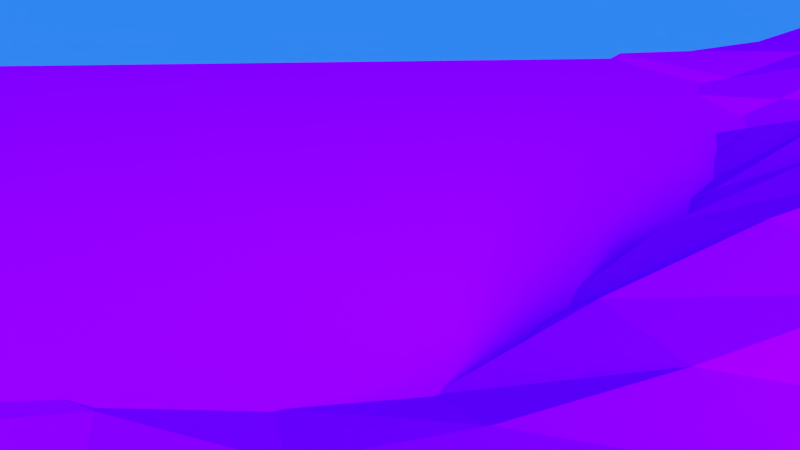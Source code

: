 # Source: 02-total.blend  (saved by Blender 2.72.0; exported with 4.5.12 LTS)
import bpy
from mathutils import Matrix  # noqa: F401  (used for matrix-valued properties, if any)

bpy.ops.wm.read_factory_settings(use_empty=True)
scene = bpy.context.scene
scene.name = 'Scene'

# ---- collections
col_collection_1 = bpy.data.collections.new('Collection 1'); scene.collection.children.link(col_collection_1)
col_blume_gruen2 = bpy.data.collections.new('blume_gruen2')  # instanced only; not linked into the scene
col_blume_orange = bpy.data.collections.new('Blume_Orange')  # instanced only; not linked into the scene
col_edelstahltopf = bpy.data.collections.new('edelstahltopf')  # instanced only; not linked into the scene
col_tree3 = bpy.data.collections.new('Tree3')  # instanced only; not linked into the scene

# ---- images (referenced by path relative to the original .blend; pixels are not part of the script)
import os
ASSET_DIR = os.environ.get("B2B_ASSET_DIR", "")  # directory of the original .blend (textures are referenced by path, not embedded)
HERE = os.path.dirname(os.path.abspath(__file__))  # packed textures are extracted next to this script under _unpacked/

def load_image(name, relpath, width, height, colorspace="sRGB"):
    """Load a texture the original file referenced (path relative to the .blend, or extracted next to this script)."""
    p = next((c for c in (os.path.join(HERE, relpath), os.path.join(ASSET_DIR, relpath)) if relpath and os.path.exists(c)), "")
    if p:
        img = bpy.data.images.load(p, check_existing=True)
        img.name = name
    else:  # same state as the original file: an image datablock whose file is absent (Cycles renders it pink)
        img = bpy.data.images.new(name, width, height)
        img.source = "FILE"
        img.filepath = "//" + (relpath or name)
    img.colorspace_settings.name = colorspace
    return img
img_wasser_textur_jpg_001 = load_image('wasser_textur.jpg.001', 'wasser_textur.jpg', 1024, 1024, 'sRGB')
img_seamless_grass_texture_by_hhh316_jpg_001 = load_image('Seamless_grass_texture_by_hhh316.jpg.001', 'Seamless_grass_texture_by_hhh316.jpg', 1024, 1024, 'sRGB')

# ---- materials (node trees are filled in below, after node groups)
mat_material_002 = bpy.data.materials.new('Material.002')
mat_material_002.alpha_threshold = 0.0
mat_material_002.roughness = 0.5
mat_material_001 = bpy.data.materials.new('Material.001')
mat_material_001.alpha_threshold = 0.0
mat_material_001.diffuse_color = (0.03917, 0.02632, 0.8, 1.0)
mat_material_001.roughness = 0.5
mat_material = bpy.data.materials.new('Material')
mat_material.alpha_threshold = 0.0
mat_material.diffuse_color = (0.02454, 0.6619, 0.00386, 1.0)
mat_material.roughness = 0.5

# ---- material node trees
mat_material_002.use_nodes = True; mat_material_002.node_tree.nodes.clear()
_N = mat_material_002.node_tree.nodes; _L = mat_material_002.node_tree.links
n0 = _N.new('ShaderNodeOutputMaterial'); n0.name = 'Material Output'; n0.location = (300, 300)
n1 = _N.new('ShaderNodeEmission'); n1.name = 'Emission'; n1.location = (110, 300)
n1.inputs[1].default_value = 8.0
_L.new(n1.outputs[0], n0.inputs[0])
n0.is_active_output = True
mat_material_001.use_nodes = True; mat_material_001.node_tree.nodes.clear()
_N = mat_material_001.node_tree.nodes; _L = mat_material_001.node_tree.links
n0 = _N.new('ShaderNodeOutputMaterial'); n0.name = 'Material Output'; n0.location = (300, 300)
n1 = _N.new('ShaderNodeBsdfDiffuse'); n1.name = 'Diffuse BSDF'; n1.location = (10, 300)
n2 = _N.new('ShaderNodeTexImage'); n2.name = 'Image Texture'; n2.location = (-180, 300)
n2.width = 140
n2.image = img_wasser_textur_jpg_001
_L.new(n1.outputs[0], n0.inputs[0])
_L.new(n2.outputs[0], n1.inputs[0])
n0.is_active_output = True
mat_material.use_nodes = True; mat_material.node_tree.nodes.clear()
_N = mat_material.node_tree.nodes; _L = mat_material.node_tree.links
n0 = _N.new('ShaderNodeOutputMaterial'); n0.name = 'Material Output'; n0.location = (300, 300)
n1 = _N.new('ShaderNodeBsdfDiffuse'); n1.name = 'Diffuse BSDF'; n1.location = (10, 300)
n2 = _N.new('ShaderNodeTexImage'); n2.name = 'Image Texture'; n2.location = (-180, 300)
n2.width = 140
n2.image = img_seamless_grass_texture_by_hhh316_jpg_001
_L.new(n1.outputs[0], n0.inputs[0])
_L.new(n2.outputs[0], n1.inputs[0])
n0.is_active_output = True

# ---- world
world_world = bpy.data.worlds.new('World'); scene.world = world_world
world_world.color = (0.03022, 0.2383, 0.8829)
world_world.use_sun_shadow = False
world_world.sun_shadow_jitter_overblur = 0.0
world_world.cycles.sampling_method = 'NONE'
world_world.cycles.sample_map_resolution = 256

# ---- cameras
cam_camera = bpy.data.cameras.new('Camera')
cam_camera.clip_end = 100.0
cam_camera.lens = 35.0
cam_camera.sensor_width = 32.0
cam_camera.sensor_height = 18.0
cam_camera.ortho_scale = 7.314
cam_camera.dof.focus_distance = 0.0

# ---- lights
light_lamp = bpy.data.lights.new('Lamp', 'POINT')
light_lamp.transmission_factor = 0.0
light_lamp.cutoff_distance = 30.0
light_lamp.energy = 100.0
light_lamp.shadow_buffer_clip_start = 1.001
light_lamp.shadow_soft_size = 0.1
light_lamp.shadow_maximum_resolution = 0.006
light_lamp.use_absolute_resolution = True
light_lamp.cycles.use_multiple_importance_sampling = False

# ---- meshes
me_plane_002 = bpy.data.meshes.new('Plane.002')
me_plane_002.from_pydata([(-2.74, -2.15, 0.1486), (2.152, -2.742, -0.001368), (-2.152, 2.742, 0.001368), (2.74, 2.15, -0.1486)], [], [(0, 1, 3, 2)])
me_plane_002.materials.append(mat_material_002)
me_plane_002.use_remesh_preserve_volume = False
me_plane_002.use_remesh_preserve_attributes = False
me_plane_002.use_mirror_vertex_groups = False
me_plane_002.update()
me_plane_001 = bpy.data.meshes.new('Plane.001')
me_plane_001.from_pydata([(-1.0, -1.0, 0.0), (1.0, -1.0, 0.0), (-1.0, 1.0, 0.0), (1.0, 1.0, 0.0)], [], [(0, 1, 3, 2)])
_uv = me_plane_001.uv_layers.new(name='UVMap')
_uv.uv.foreach_set('vector', [0.09554, 0.09554, 0.9045, 0.09554, 0.9045, 0.9045, 0.09554, 0.9045])
me_plane_001.materials.append(mat_material_001)
me_plane_001.use_remesh_preserve_volume = False
me_plane_001.use_remesh_preserve_attributes = False
me_plane_001.use_mirror_vertex_groups = False
me_plane_001.update()
me_plane = bpy.data.meshes.new('Plane')
me_plane.from_pydata([(-1.0, -1.0, 0.0), (1.0, -1.0, 0.0), (-0.9982, 0.9952, 0.01609), (1.0, 1.0, 0.0), (-1.0, 0.0, -0.2084), (0.0, -1.0, 0.0), (1.0, 0.0, 0.0), (0.001864, 1.012, -0.03313), (0.01709, -0.01166, 0.1567), (-1.0, -0.5, -0.2084), (0.5, -1.0, 0.0), (1.0, 0.5, 0.0), (-0.4904, 0.9993, 0.003582), (-0.9983, 0.4953, 0.01568), (-0.5, -1.0, 0.0), (1.0, -0.5, 0.0), (0.5, 1.0, 0.03368), (0.01803, 0.4978, 0.1066), (0.0, -0.5, 0.08106), (-0.4924, -0.005208, -0.1325), (0.5, -2.055e-05, 0.08226), (0.5001, 0.5, 0.03461), (-0.4821, 0.4933, 0.07236), (-0.5, -0.5, -0.2084), (0.5, -0.5, 0.2673), (-1.0, -0.75, -0.002618), (0.75, -1.0, 0.0), (1.0, 0.75, 0.0), (-0.7418, 0.9777, 0.07437), (-1.0, 0.25, -0.002618), (-0.25, -1.0, 0.0), (1.0, -0.25, 0.0), (0.25, 1.0, 0.00746), (0.009689, 0.7855, -0.0802), (0.004289, -0.2529, 0.1205), (-0.75, -2.055e-05, -0.3318), (0.2576, -0.005208, 0.1457), (-1.0, -0.25, -0.3328), (0.25, -1.0, 0.0), (1.0, 0.25, 0.0), (-0.2402, 1.014, -0.03986), (-0.992, 0.7282, 0.07276), (-0.75, -1.0, 0.0), (1.0, -0.75, 0.0), (0.75, 1.0, 0.00746), (0.02465, 0.2332, 0.1935), (0.0, -0.75, 0.02221), (-0.2329, -0.01166, 0.1358), (0.75, 0.0, 0.02221), (0.5, 0.75, 0.08874), (0.5017, 0.2488, 0.01685), (0.2577, 0.4947, 0.07151), (0.75, 0.5, 0.00746), (-0.4621, 0.7485, 0.02146), (-0.4869, 0.241, 0.1049), (-0.7417, 0.4779, 0.07485), (-0.2238, 0.5003, 0.1004), (-0.499, -0.2507, -0.3209), (-0.5, -0.75, -0.002618), (-0.75, -0.5, -0.3328), (-0.25, -0.5, -0.002618), (0.5, -0.25, 0.2673), (0.5, -0.75, 0.08105), (0.25, -0.5, 0.2673), (0.75, -0.5, 0.08105), (0.75, 0.75, 0.03368), (-0.2123, 0.7981, -0.1187), (-0.2457, -0.2529, -0.01377), (0.75, -0.25, 0.08105), (0.2515, 0.752, 0.03572), (0.2631, 0.241, 0.1059), (0.75, 0.25, 0.0), (-0.7268, 0.6923, 0.1925), (-0.7483, 0.2488, -0.03982), (-0.2253, 0.2332, 0.1935), (-0.75, -0.25, -0.5099), (-0.75, -0.75, -0.05617), (-0.25, -0.75, 0.0), (0.251, -0.2507, 0.2782), (0.25, -0.75, 0.08105), (0.75, -0.75, 0.02221), (-1.0, -0.875, 0.0), (0.875, -1.0, 0.0), (1.0, 0.875, 0.0), (-0.8703, 0.9874, 0.04213), (-1.0, 0.125, -0.07423), (-0.125, -1.0, 0.0), (1.0, -0.125, 0.0), (0.1258, 1.006, -0.01599), (0.005012, 0.9047, -0.08164), (0.01032, -0.132, 0.1335), (-0.875, 0.0, -0.271), (0.1393, -0.009758, 0.1616), (-1.0, -0.375, -0.271), (0.375, -1.0, 6.185e-05), (1.0, 0.375, 0.0), (-0.36, 1.01, -0.0282), (-0.9955, 0.6128, 0.04075), (-0.625, -1.0, 0.0), (1.0, -0.625, 0.0), (0.625, 1.0, 0.01902), (0.02291, 0.3594, 0.18), (0.0, -0.625, 0.04815), (-0.3607, -0.009758, 0.05897), (0.625, 0.0, 0.04821), (0.5, 0.875, 0.07062), (0.5006, 0.3746, 0.01066), (0.1397, 0.4941, 0.1031), (0.625, 0.5, 0.01902), (-0.4728, 0.8767, -0.001677), (-0.4897, 0.368, 0.08452), (-0.8704, 0.4876, 0.0413), (-0.346, 0.4992, 0.08924), (-0.4948, -0.1285, -0.2184), (-0.5, -0.625, -0.07423), (-0.875, -0.5, -0.271), (-0.375, -0.5, -0.07423), (0.5, -0.125, 0.1759), (0.5, -0.625, 0.1758), (0.125, -0.5, 0.1758), (0.625, -0.5, 0.1758), (-1.0, -0.625, -0.07423), (0.625, -1.0, 0.0), (1.0, 0.625, 0.0), (-0.6174, 0.9893, 0.03627), (-1.0, 0.375, 0.0), (-0.375, -1.0, 0.0), (1.0, -0.375, 6.185e-05), (0.375, 1.0, 0.01902), (0.01246, 0.6475, -0.008185), (0.0005751, -0.3754, 0.1257), (-0.6226, -0.00163, -0.2486), (0.3774, -0.00163, 0.1416), (-1.0, -0.125, -0.271), (0.125, -1.0, 0.0), (1.0, 0.125, 0.0), (-0.1189, 1.019, -0.05359), (-0.9954, 0.8626, 0.04132), (-0.875, -1.0, 0.0), (1.0, -0.875, 0.0), (0.875, 1.0, 0.0), (0.0229, 0.1094, 0.18), (0.0, -0.875, 0.0), (-0.1053, -0.01343, 0.1556), (0.875, 0.0, 0.0), (0.5, 0.625, 0.07062), (0.5006, 0.1246, 0.02086), (0.3775, 0.4983, 0.0414), (0.875, 0.5, 0.0), (-0.4667, 0.6217, 0.05148), (-0.4897, 0.118, 0.01894), (-0.6143, 0.4871, 0.06186), (-0.101, 0.5036, 0.1016), (-0.5, -0.375, -0.271), (-0.5, -0.875, 0.0), (-0.625, -0.5, -0.271), (-0.125, -0.5, 0.01422), (0.5, -0.375, 0.2969), (0.5, -0.875, 0.01403), (0.375, -0.5, 0.2969), (0.875, -0.5, 0.01403), (0.75, 0.875, 0.01902), (0.75, 0.625, 0.01902), (0.625, 0.75, 0.07062), (0.875, 0.75, 0.004019), (-0.2213, 0.9134, -0.1077), (-0.2141, 0.6587, -0.04212), (-0.3327, 0.7847, -0.08569), (-0.101, 0.798, -0.1111), (-0.2397, -0.132, 0.06997), (-0.2494, -0.3754, -0.01463), (-0.3726, -0.2516, -0.157), (-0.1184, -0.2545, 0.07106), (0.75, -0.125, 0.04815), (0.75, -0.375, 0.1187), (0.625, -0.25, 0.1758), (0.875, -0.25, 0.01403), (0.25, 0.8753, 0.01817), (0.2554, 0.6215, 0.06301), (0.1296, 0.7676, -0.0314), (0.3752, 0.7498, 0.07264), (0.2603, 0.368, 0.08452), (0.2603, 0.118, 0.09897), (0.1447, 0.2366, 0.1556), (0.3816, 0.2455, 0.05588), (0.75, 0.375, 0.0), (0.75, 0.125, 0.0), (0.625, 0.25, 0.0001224), (0.875, 0.25, 0.0), (-0.7328, 0.8284, 0.1553), (-0.7329, 0.5786, 0.1545), (-0.858, 0.7038, 0.154), (-0.5939, 0.7117, 0.1317), (-0.7484, 0.372, 0.01542), (-0.7494, 0.1246, -0.1767), (-0.875, 0.25, -0.0215), (-0.6184, 0.2455, 0.03395), (-0.2271, 0.3594, 0.18), (-0.2271, 0.1094, 0.18), (-0.3553, 0.2366, 0.1556), (-0.09842, 0.2319, 0.2085), (-0.75, -0.125, -0.4577), (-0.75, -0.375, -0.4577), (-0.875, -0.25, -0.4577), (-0.6248, -0.2501, -0.4548), (-0.75, -0.625, -0.183), (-0.75, -0.875, -9.534e-05), (-0.875, -0.75, -0.02163), (-0.625, -0.75, -0.02163), (-0.25, -0.625, 0.0), (-0.25, -0.875, 0.0), (-0.375, -0.75, 0.0), (-0.125, -0.75, 0.0), (0.2552, -0.1285, 0.2214), (0.25, -0.375, 0.2969), (0.1274, -0.2516, 0.1994), (0.3752, -0.2501, 0.2996), (0.25, -0.625, 0.1758), (0.25, -0.875, 0.01403), (0.125, -0.75, 0.04815), (0.375, -0.75, 0.1187), (0.75, -0.625, 0.04815), (0.75, -0.875, 0.0), (0.625, -0.75, 0.04815), (0.875, -0.75, 0.0), (0.875, 0.875, 1.764e-05), (-0.1109, 0.9134, -0.1044), (-0.1119, -0.134, 0.1079), (0.875, -0.125, 0.001698), (0.375, 0.875, 0.05611), (0.3793, 0.3721, 0.03769), (0.875, 0.375, 0.0), (-0.6038, 0.8428, 0.1085), (-0.6207, 0.3721, 0.0377), (-0.1001, 0.3592, 0.1907), (-0.624, -0.1257, -0.4011), (-0.625, -0.625, -0.1249), (-0.125, -0.625, 0.0017), (0.376, -0.1257, 0.2265), (0.375, -0.625, 0.2159), (0.875, -0.625, 0.001698), (0.625, 0.875, 0.05611), (0.625, 0.625, 0.05611), (0.875, 0.625, 1.764e-05), (-0.343, 0.899, -0.0689), (-0.3363, 0.6439, -0.006173), (-0.1023, 0.6564, -0.02478), (-0.3674, -0.1302, -0.05032), (-0.375, -0.375, -0.1239), (-0.1233, -0.3762, 0.0539), (0.625, -0.125, 0.1352), (0.625, -0.375, 0.2159), (0.875, -0.375, 0.03644), (0.1269, 0.8867, -0.03258), (0.1337, 0.6309, 0.02987), (0.3761, 0.6242, 0.06575), (0.1421, 0.3633, 0.1358), (0.1421, 0.1133, 0.1373), (0.3793, 0.1221, 0.07468), (0.625, 0.375, 1.764e-05), (0.625, 0.125, 0.001746), (0.875, 0.125, 0.0), (-0.8614, 0.8382, 0.1227), (-0.8615, 0.5884, 0.122), (-0.6017, 0.5908, 0.1235), (-0.875, 0.375, 2.376e-05), (-0.875, 0.125, -0.1249), (-0.6207, 0.1221, -0.08746), (-0.3561, 0.364, 0.1343), (-0.3579, 0.1133, 0.1168), (-0.1003, 0.1082, 0.1935), (-0.875, -0.125, -0.412), (-0.875, -0.375, -0.412), (-0.625, -0.375, -0.412), (-0.875, -0.625, -0.1249), (-0.875, -0.875, 0.0), (-0.625, -0.875, 0.0), (-0.375, -0.625, -0.03424), (-0.375, -0.875, 0.0), (-0.125, -0.875, 0.0), (0.1326, -0.1302, 0.1995), (0.125, -0.375, 0.2168), (0.375, -0.375, 0.3308), (0.125, -0.625, 0.1352), (0.125, -0.875, 0.001698), (0.375, -0.875, 0.03644), (0.625, -0.625, 0.1352), (0.625, -0.875, 0.001698), (0.875, -0.875, 0.0)], [], [(225, 83, 3, 140), (226, 89, 7, 136), (227, 90, 8, 143), (228, 87, 6, 144), (229, 105, 16, 128), (230, 106, 21, 147), (231, 95, 11, 148), (232, 109, 12, 124), (233, 110, 22, 151), (234, 101, 17, 152), (235, 113, 19, 131), (236, 114, 23, 155), (237, 102, 18, 156), (238, 117, 20, 132), (239, 118, 24, 159), (240, 99, 15, 160), (241, 161, 44, 100), (242, 162, 65, 163), (243, 123, 27, 164), (244, 165, 40, 96), (245, 166, 66, 167), (246, 129, 33, 168), (247, 169, 47, 103), (248, 170, 67, 171), (249, 130, 34, 172), (250, 173, 48, 104), (251, 174, 68, 175), (252, 127, 31, 176), (253, 177, 32, 88), (254, 178, 69, 179), (255, 145, 49, 180), (256, 181, 51, 107), (257, 182, 70, 183), (258, 146, 50, 184), (259, 185, 52, 108), (260, 186, 71, 187), (261, 135, 39, 188), (262, 189, 28, 84), (263, 190, 72, 191), (264, 149, 53, 192), (265, 193, 55, 111), (266, 194, 73, 195), (267, 150, 54, 196), (268, 197, 56, 112), (269, 198, 74, 199), (270, 141, 45, 200), (271, 201, 35, 91), (272, 202, 75, 203), (273, 153, 57, 204), (274, 205, 59, 115), (275, 206, 76, 207), (276, 154, 58, 208), (277, 209, 60, 116), (278, 210, 77, 211), (279, 142, 46, 212), (280, 213, 36, 92), (281, 214, 78, 215), (282, 157, 61, 216), (283, 217, 63, 119), (284, 218, 79, 219), (285, 158, 62, 220), (286, 221, 64, 120), (287, 222, 80, 223), (288, 139, 43, 224), (161, 225, 140, 44), (65, 164, 225, 161), (164, 27, 83, 225), (165, 226, 136, 40), (66, 168, 226, 165), (168, 33, 89, 226), (169, 227, 143, 47), (67, 172, 227, 169), (172, 34, 90, 227), (173, 228, 144, 48), (68, 176, 228, 173), (176, 31, 87, 228), (177, 229, 128, 32), (69, 180, 229, 177), (180, 49, 105, 229), (181, 230, 147, 51), (70, 184, 230, 181), (184, 50, 106, 230), (185, 231, 148, 52), (71, 188, 231, 185), (188, 39, 95, 231), (189, 232, 124, 28), (72, 192, 232, 189), (192, 53, 109, 232), (193, 233, 151, 55), (73, 196, 233, 193), (196, 54, 110, 233), (197, 234, 152, 56), (74, 200, 234, 197), (200, 45, 101, 234), (201, 235, 131, 35), (75, 204, 235, 201), (204, 57, 113, 235), (205, 236, 155, 59), (76, 208, 236, 205), (208, 58, 114, 236), (209, 237, 156, 60), (77, 212, 237, 209), (212, 46, 102, 237), (213, 238, 132, 36), (78, 216, 238, 213), (216, 61, 117, 238), (217, 239, 159, 63), (79, 220, 239, 217), (220, 62, 118, 239), (221, 240, 160, 64), (80, 224, 240, 221), (224, 43, 99, 240), (105, 241, 100, 16), (49, 163, 241, 105), (163, 65, 161, 241), (145, 242, 163, 49), (21, 108, 242, 145), (108, 52, 162, 242), (162, 243, 164, 65), (52, 148, 243, 162), (148, 11, 123, 243), (109, 244, 96, 12), (53, 167, 244, 109), (167, 66, 165, 244), (149, 245, 167, 53), (22, 112, 245, 149), (112, 56, 166, 245), (166, 246, 168, 66), (56, 152, 246, 166), (152, 17, 129, 246), (113, 247, 103, 19), (57, 171, 247, 113), (171, 67, 169, 247), (153, 248, 171, 57), (23, 116, 248, 153), (116, 60, 170, 248), (170, 249, 172, 67), (60, 156, 249, 170), (156, 18, 130, 249), (117, 250, 104, 20), (61, 175, 250, 117), (175, 68, 173, 250), (157, 251, 175, 61), (24, 120, 251, 157), (120, 64, 174, 251), (174, 252, 176, 68), (64, 160, 252, 174), (160, 15, 127, 252), (89, 253, 88, 7), (33, 179, 253, 89), (179, 69, 177, 253), (129, 254, 179, 33), (17, 107, 254, 129), (107, 51, 178, 254), (178, 255, 180, 69), (51, 147, 255, 178), (147, 21, 145, 255), (101, 256, 107, 17), (45, 183, 256, 101), (183, 70, 181, 256), (141, 257, 183, 45), (8, 92, 257, 141), (92, 36, 182, 257), (182, 258, 184, 70), (36, 132, 258, 182), (132, 20, 146, 258), (106, 259, 108, 21), (50, 187, 259, 106), (187, 71, 185, 259), (146, 260, 187, 50), (20, 104, 260, 146), (104, 48, 186, 260), (186, 261, 188, 71), (48, 144, 261, 186), (144, 6, 135, 261), (137, 262, 84, 2), (41, 191, 262, 137), (191, 72, 189, 262), (97, 263, 191, 41), (13, 111, 263, 97), (111, 55, 190, 263), (190, 264, 192, 72), (55, 151, 264, 190), (151, 22, 149, 264), (125, 265, 111, 13), (29, 195, 265, 125), (195, 73, 193, 265), (85, 266, 195, 29), (4, 91, 266, 85), (91, 35, 194, 266), (194, 267, 196, 73), (35, 131, 267, 194), (131, 19, 150, 267), (110, 268, 112, 22), (54, 199, 268, 110), (199, 74, 197, 268), (150, 269, 199, 54), (19, 103, 269, 150), (103, 47, 198, 269), (198, 270, 200, 74), (47, 143, 270, 198), (143, 8, 141, 270), (133, 271, 91, 4), (37, 203, 271, 133), (203, 75, 201, 271), (93, 272, 203, 37), (9, 115, 272, 93), (115, 59, 202, 272), (202, 273, 204, 75), (59, 155, 273, 202), (155, 23, 153, 273), (121, 274, 115, 9), (25, 207, 274, 121), (207, 76, 205, 274), (81, 275, 207, 25), (0, 138, 275, 81), (138, 42, 206, 275), (206, 276, 208, 76), (42, 98, 276, 206), (98, 14, 154, 276), (114, 277, 116, 23), (58, 211, 277, 114), (211, 77, 209, 277), (154, 278, 211, 58), (14, 126, 278, 154), (126, 30, 210, 278), (210, 279, 212, 77), (30, 86, 279, 210), (86, 5, 142, 279), (90, 280, 92, 8), (34, 215, 280, 90), (215, 78, 213, 280), (130, 281, 215, 34), (18, 119, 281, 130), (119, 63, 214, 281), (214, 282, 216, 78), (63, 159, 282, 214), (159, 24, 157, 282), (102, 283, 119, 18), (46, 219, 283, 102), (219, 79, 217, 283), (142, 284, 219, 46), (5, 134, 284, 142), (134, 38, 218, 284), (218, 285, 220, 79), (38, 94, 285, 218), (94, 10, 158, 285), (118, 286, 120, 24), (62, 223, 286, 118), (223, 80, 221, 286), (158, 287, 223, 62), (10, 122, 287, 158), (122, 26, 222, 287), (222, 288, 224, 80), (26, 82, 288, 222), (82, 1, 139, 288)])
_uv = me_plane.uv_layers.new(name='UVMap')
_uv.uv.foreach_set('vector', [3.249, 2.963, 3.609, 2.939, 3.633, 3.299, 3.273, 3.323, 0.3797, 3.299, 0.6936, 3.258, 0.7373, 3.588, 0.3812, 3.624, 0.1555, 0.169, 0.519, 0.1497, 0.5868, 0.5049, 0.23, 0.5374, 3.066, 0.08806, 3.424, 0.06201, 3.45, 0.4213, 3.09, 0.4466, 1.805, 3.052, 2.16, 3.02, 2.188, 3.392, 1.825, 3.426, 1.742, 1.59, 2.096, 1.58, 2.103, 1.943, 1.749, 1.954, 3.162, 1.522, 3.521, 1.5, 3.543, 1.86, 3.183, 1.881, -1.098, 3.098, -0.6419, 3.23, -0.6977, 3.577, -1.07, 3.543, -1.231, 1.726, -0.8092, 1.703, -0.7717, 2.091, -1.178, 2.073, 0.3249, 1.566, 0.6547, 1.554, 0.6801, 1.989, 0.347, 2.028, -1.704, 0.002247, -1.248, 0.09137, -1.143, 0.4446, -1.564, 0.3827, -1.517, -1.313, -1.135, -1.328, -1.281, -0.854, -1.622, -0.8302, 0.01401, -1.31, 0.4042, -1.29, 0.4184, -0.9181, 0.009433, -0.94, 1.575, 0.07996, 1.921, 0.09805, 2.003, 0.5062, 1.63, 0.4764, 1.508, -1.17, 1.837, -1.222, 1.804, -0.8479, 1.518, -0.8204, 2.973, -1.363, 3.332, -1.381, 3.351, -1.022, 2.989, -1.003, 2.514, 3.0, 2.885, 2.986, 2.912, 3.346, 2.552, 3.37, 2.471, 2.293, 2.841, 2.263, 2.856, 2.624, 2.486, 2.647, 3.205, 2.241, 3.565, 2.219, 3.586, 2.579, 3.226, 2.602, -0.238, 3.291, 0.09428, 3.31, 0.02672, 3.634, -0.3163, 3.61, -0.273, 2.569, 0.07272, 2.621, 0.111, 3.022, -0.1994, 2.993, 0.3701, 2.571, 0.6826, 2.517, 0.6784, 2.937, 0.3864, 3.001, -0.7165, 0.1615, -0.2289, 0.2, -0.1309, 0.5742, -0.5408, 0.5689, -0.8549, -0.5631, -0.375, -0.5707, -0.3719, -0.2055, -0.911, -0.2247, 0.05382, -0.5594, 0.4674, -0.5453, 0.4714, -0.197, 0.08417, -0.197, 2.267, 0.08546, 2.685, 0.106, 2.725, 0.4691, 2.362, 0.4898, 2.151, -0.5816, 2.566, -0.6082, 2.637, -0.2547, 2.215, -0.2552, 2.991, -0.6354, 3.369, -0.6595, 3.397, -0.2979, 3.036, -0.2701, 1.054, 3.178, 1.432, 3.098, 1.463, 3.461, 1.098, 3.523, 1.031, 2.415, 1.398, 2.338, 1.408, 2.735, 1.022, 2.842, 1.759, 2.328, 2.115, 2.315, 2.135, 2.669, 1.78, 2.691, 1.006, 1.574, 1.374, 1.587, 1.387, 1.958, 1.029, 1.962, 0.9896, 0.8587, 1.344, 0.8679, 1.354, 1.219, 0.9902, 1.212, 1.69, 0.8691, 2.061, 0.8798, 2.08, 1.225, 1.721, 1.225, 2.449, 1.563, 2.804, 1.543, 2.824, 1.902, 2.464, 1.923, 2.407, 0.8605, 2.758, 0.8317, 2.783, 1.187, 2.43, 1.209, 3.116, 0.8059, 3.475, 0.7812, 3.499, 1.141, 3.14, 1.164, -1.779, 3.119, -1.446, 3.055, -1.439, 3.509, -1.811, 3.579, -1.827, 2.471, -1.493, 2.439, -1.454, 2.72, -1.776, 2.768, -1.132, 2.42, -0.6825, 2.485, -0.6363, 2.861, -1.099, 2.75, -2.006, 1.797, -1.626, 1.74, -1.555, 2.096, -1.937, 2.139, -2.147, 0.9635, -1.812, 0.8022, -1.694, 1.33, -2.071, 1.426, -1.391, 0.8712, -0.9226, 0.9179, -0.7969, 1.325, -1.236, 1.345, -0.3924, 1.657, -0.01559, 1.594, 0.003018, 2.039, -0.3489, 2.071, -0.4633, 0.9357, -0.06566, 0.9197, -0.03085, 1.253, -0.4005, 1.29, 0.2797, 0.8903, 0.6263, 0.8635, 0.6412, 1.212, 0.309, 1.225, -2.181, 0.03562, -1.943, -0.01403, -1.904, 0.3237, -2.203, 0.4548, -2.198, -0.4647, -1.955, -0.4309, -1.953, -0.2213, -2.17, -0.2147, -1.723, -0.4525, -1.343, -0.5215, -1.405, -0.2299, -1.747, -0.2265, -2.239, -1.398, -1.889, -1.257, -1.938, -0.7756, -2.252, -0.8849, -2.143, -2.222, -1.778, -2.17, -1.827, -1.764, -2.199, -1.857, -1.411, -2.135, -1.048, -2.105, -1.077, -1.743, -1.443, -1.766, -0.7461, -1.326, -0.3572, -1.32, -0.3647, -0.9465, -0.7904, -0.9395, -0.6867, -2.079, -0.3237, -2.058, -0.341, -1.692, -0.7111, -1.712, 0.03934, -2.044, 0.4025, -2.035, 0.4007, -1.664, 0.02724, -1.678, 0.9165, 0.1297, 1.258, 0.09966, 1.295, 0.4983, 0.9503, 0.4944, 0.8873, -0.5347, 1.249, -0.536, 1.251, -0.2426, 0.8789, -0.2038, 1.529, -0.5461, 1.803, -0.5603, 1.838, -0.2727, 1.543, -0.2687, 0.8268, -1.228, 1.175, -1.206, 1.228, -0.8295, 0.8471, -0.8767, 0.7635, -2.033, 1.123, -2.029, 1.139, -1.628, 0.7722, -1.649, 1.491, -2.013, 1.857, -2.042, 1.856, -1.642, 1.499, -1.587, 2.18, -1.258, 2.593, -1.333, 2.591, -0.968, 2.174, -0.9132, 2.216, -2.057, 2.576, -2.068, 2.586, -1.7, 2.219, -1.675, 2.937, -2.083, 3.296, -2.099, 3.314, -1.74, 2.953, -1.722, 2.885, 2.986, 3.249, 2.963, 3.273, 3.323, 2.912, 3.346, 2.856, 2.624, 3.226, 2.602, 3.249, 2.963, 2.885, 2.986, 3.226, 2.602, 3.586, 2.579, 3.609, 2.939, 3.249, 2.963, 0.09428, 3.31, 0.3797, 3.299, 0.3812, 3.624, 0.02672, 3.634, 0.111, 3.022, 0.3864, 3.001, 0.3797, 3.299, 0.09428, 3.31, 0.3864, 3.001, 0.6784, 2.937, 0.6936, 3.258, 0.3797, 3.299, -0.2289, 0.2, 0.1555, 0.169, 0.23, 0.5374, -0.1309, 0.5742, -0.3719, -0.2055, 0.08417, -0.197, 0.1555, 0.169, -0.2289, 0.2, 0.08417, -0.197, 0.4714, -0.197, 0.519, 0.1497, 0.1555, 0.169, 2.685, 0.106, 3.066, 0.08806, 3.09, 0.4466, 2.725, 0.4691, 2.637, -0.2547, 3.036, -0.2701, 3.066, 0.08806, 2.685, 0.106, 3.036, -0.2701, 3.397, -0.2979, 3.424, 0.06201, 3.066, 0.08806, 1.432, 3.098, 1.805, 3.052, 1.825, 3.426, 1.463, 3.461, 1.408, 2.735, 1.78, 2.691, 1.805, 3.052, 1.432, 3.098, 1.78, 2.691, 2.135, 2.669, 2.16, 3.02, 1.805, 3.052, 1.374, 1.587, 1.742, 1.59, 1.749, 1.954, 1.387, 1.958, 1.354, 1.219, 1.721, 1.225, 1.742, 1.59, 1.374, 1.587, 1.721, 1.225, 2.08, 1.225, 2.096, 1.58, 1.742, 1.59, 2.804, 1.543, 3.162, 1.522, 3.183, 1.881, 2.824, 1.902, 2.783, 1.187, 3.14, 1.164, 3.162, 1.522, 2.804, 1.543, 3.14, 1.164, 3.499, 1.141, 3.521, 1.5, 3.162, 1.522, -1.446, 3.055, -1.098, 3.098, -1.07, 3.543, -1.439, 3.509, -1.454, 2.72, -1.099, 2.75, -1.098, 3.098, -1.446, 3.055, -1.099, 2.75, -0.6363, 2.861, -0.6419, 3.23, -1.098, 3.098, -1.626, 1.74, -1.231, 1.726, -1.178, 2.073, -1.555, 2.096, -1.694, 1.33, -1.236, 1.345, -1.231, 1.726, -1.626, 1.74, -1.236, 1.345, -0.7969, 1.325, -0.8092, 1.703, -1.231, 1.726, -0.01559, 1.594, 0.3249, 1.566, 0.347, 2.028, 0.003018, 2.039, -0.03085, 1.253, 0.309, 1.225, 0.3249, 1.566, -0.01559, 1.594, 0.309, 1.225, 0.6412, 1.212, 0.6547, 1.554, 0.3249, 1.566, -1.943, -0.01403, -1.704, 0.002247, -1.564, 0.3827, -1.904, 0.3237, -1.953, -0.2213, -1.747, -0.2265, -1.704, 0.002247, -1.943, -0.01403, -1.747, -0.2265, -1.405, -0.2299, -1.248, 0.09137, -1.704, 0.002247, -1.889, -1.257, -1.517, -1.313, -1.622, -0.8302, -1.938, -0.7756, -1.827, -1.764, -1.443, -1.766, -1.517, -1.313, -1.889, -1.257, -1.443, -1.766, -1.077, -1.743, -1.135, -1.328, -1.517, -1.313, -0.3572, -1.32, 0.01401, -1.31, 0.009433, -0.94, -0.3647, -0.9465, -0.341, -1.692, 0.02724, -1.678, 0.01401, -1.31, -0.3572, -1.32, 0.02724, -1.678, 0.4007, -1.664, 0.4042, -1.29, 0.01401, -1.31, 1.258, 0.09966, 1.575, 0.07996, 1.63, 0.4764, 1.295, 0.4983, 1.251, -0.2426, 1.543, -0.2687, 1.575, 0.07996, 1.258, 0.09966, 1.543, -0.2687, 1.838, -0.2727, 1.921, 0.09805, 1.575, 0.07996, 1.175, -1.206, 1.508, -1.17, 1.518, -0.8204, 1.228, -0.8295, 1.139, -1.628, 1.499, -1.587, 1.508, -1.17, 1.175, -1.206, 1.499, -1.587, 1.856, -1.642, 1.837, -1.222, 1.508, -1.17, 2.593, -1.333, 2.973, -1.363, 2.989, -1.003, 2.591, -0.968, 2.586, -1.7, 2.953, -1.722, 2.973, -1.363, 2.593, -1.333, 2.953, -1.722, 3.314, -1.74, 3.332, -1.381, 2.973, -1.363, 2.16, 3.02, 2.514, 3.0, 2.552, 3.37, 2.188, 3.392, 2.135, 2.669, 2.486, 2.647, 2.514, 3.0, 2.16, 3.02, 2.486, 2.647, 2.856, 2.624, 2.885, 2.986, 2.514, 3.0, 2.115, 2.315, 2.471, 2.293, 2.486, 2.647, 2.135, 2.669, 2.103, 1.943, 2.464, 1.923, 2.471, 2.293, 2.115, 2.315, 2.464, 1.923, 2.824, 1.902, 2.841, 2.263, 2.471, 2.293, 2.841, 2.263, 3.205, 2.241, 3.226, 2.602, 2.856, 2.624, 2.824, 1.902, 3.183, 1.881, 3.205, 2.241, 2.841, 2.263, 3.183, 1.881, 3.543, 1.86, 3.565, 2.219, 3.205, 2.241, -0.6419, 3.23, -0.238, 3.291, -0.3163, 3.61, -0.6977, 3.577, -0.6363, 2.861, -0.1994, 2.993, -0.238, 3.291, -0.6419, 3.23, -0.1994, 2.993, 0.111, 3.022, 0.09428, 3.31, -0.238, 3.291, -0.6825, 2.485, -0.273, 2.569, -0.1994, 2.993, -0.6363, 2.861, -0.7717, 2.091, -0.3489, 2.071, -0.273, 2.569, -0.6825, 2.485, -0.3489, 2.071, 0.003018, 2.039, 0.07272, 2.621, -0.273, 2.569, 0.07272, 2.621, 0.3701, 2.571, 0.3864, 3.001, 0.111, 3.022, 0.003018, 2.039, 0.347, 2.028, 0.3701, 2.571, 0.07272, 2.621, 0.347, 2.028, 0.6801, 1.989, 0.6826, 2.517, 0.3701, 2.571, -1.248, 0.09137, -0.7165, 0.1615, -0.5408, 0.5689, -1.143, 0.4446, -1.405, -0.2299, -0.911, -0.2247, -0.7165, 0.1615, -1.248, 0.09137, -0.911, -0.2247, -0.3719, -0.2055, -0.2289, 0.2, -0.7165, 0.1615, -1.343, -0.5215, -0.8549, -0.5631, -0.911, -0.2247, -1.405, -0.2299, -1.281, -0.854, -0.7904, -0.9395, -0.8549, -0.5631, -1.343, -0.5215, -0.7904, -0.9395, -0.3647, -0.9465, -0.375, -0.5707, -0.8549, -0.5631, -0.375, -0.5707, 0.05382, -0.5594, 0.08417, -0.197, -0.3719, -0.2055, -0.3647, -0.9465, 0.009433, -0.94, 0.05382, -0.5594, -0.375, -0.5707, 0.009433, -0.94, 0.4184, -0.9181, 0.4674, -0.5453, 0.05382, -0.5594, 1.921, 0.09805, 2.267, 0.08546, 2.362, 0.4898, 2.003, 0.5062, 1.838, -0.2727, 2.215, -0.2552, 2.267, 0.08546, 1.921, 0.09805, 2.215, -0.2552, 2.637, -0.2547, 2.685, 0.106, 2.267, 0.08546, 1.803, -0.5603, 2.151, -0.5816, 2.215, -0.2552, 1.838, -0.2727, 1.804, -0.8479, 2.174, -0.9132, 2.151, -0.5816, 1.803, -0.5603, 2.174, -0.9132, 2.591, -0.968, 2.566, -0.6082, 2.151, -0.5816, 2.566, -0.6082, 2.991, -0.6354, 3.036, -0.2701, 2.637, -0.2547, 2.591, -0.968, 2.989, -1.003, 2.991, -0.6354, 2.566, -0.6082, 2.989, -1.003, 3.351, -1.022, 3.369, -0.6595, 2.991, -0.6354, 0.6936, 3.258, 1.054, 3.178, 1.098, 3.523, 0.7373, 3.588, 0.6784, 2.937, 1.022, 2.842, 1.054, 3.178, 0.6936, 3.258, 1.022, 2.842, 1.408, 2.735, 1.432, 3.098, 1.054, 3.178, 0.6826, 2.517, 1.031, 2.415, 1.022, 2.842, 0.6784, 2.937, 0.6801, 1.989, 1.029, 1.962, 1.031, 2.415, 0.6826, 2.517, 1.029, 1.962, 1.387, 1.958, 1.398, 2.338, 1.031, 2.415, 1.398, 2.338, 1.759, 2.328, 1.78, 2.691, 1.408, 2.735, 1.387, 1.958, 1.749, 1.954, 1.759, 2.328, 1.398, 2.338, 1.749, 1.954, 2.103, 1.943, 2.115, 2.315, 1.759, 2.328, 0.6547, 1.554, 1.006, 1.574, 1.029, 1.962, 0.6801, 1.989, 0.6412, 1.212, 0.9902, 1.212, 1.006, 1.574, 0.6547, 1.554, 0.9902, 1.212, 1.354, 1.219, 1.374, 1.587, 1.006, 1.574, 0.6263, 0.8635, 0.9896, 0.8587, 0.9902, 1.212, 0.6412, 1.212, 0.5868, 0.5049, 0.9503, 0.4944, 0.9896, 0.8587, 0.6263, 0.8635, 0.9503, 0.4944, 1.295, 0.4983, 1.344, 0.8679, 0.9896, 0.8587, 1.344, 0.8679, 1.69, 0.8691, 1.721, 1.225, 1.354, 1.219, 1.295, 0.4983, 1.63, 0.4764, 1.69, 0.8691, 1.344, 0.8679, 1.63, 0.4764, 2.003, 0.5062, 2.061, 0.8798, 1.69, 0.8691, 2.096, 1.58, 2.449, 1.563, 2.464, 1.923, 2.103, 1.943, 2.08, 1.225, 2.43, 1.209, 2.449, 1.563, 2.096, 1.58, 2.43, 1.209, 2.783, 1.187, 2.804, 1.543, 2.449, 1.563, 2.061, 0.8798, 2.407, 0.8605, 2.43, 1.209, 2.08, 1.225, 2.003, 0.5062, 2.362, 0.4898, 2.407, 0.8605, 2.061, 0.8798, 2.362, 0.4898, 2.725, 0.4691, 2.758, 0.8317, 2.407, 0.8605, 2.758, 0.8317, 3.116, 0.8059, 3.14, 1.164, 2.783, 1.187, 2.725, 0.4691, 3.09, 0.4466, 3.116, 0.8059, 2.758, 0.8317, 3.09, 0.4466, 3.45, 0.4213, 3.475, 0.7812, 3.116, 0.8059, -2.19, 3.251, -1.779, 3.119, -1.811, 3.579, -2.177, 3.634, -2.188, 2.858, -1.776, 2.768, -1.779, 3.119, -2.19, 3.251, -1.776, 2.768, -1.454, 2.72, -1.446, 3.055, -1.779, 3.119, -2.247, 2.528, -1.827, 2.471, -1.776, 2.768, -2.188, 2.858, -2.302, 2.197, -1.937, 2.139, -1.827, 2.471, -2.247, 2.528, -1.937, 2.139, -1.555, 2.096, -1.493, 2.439, -1.827, 2.471, -1.493, 2.439, -1.132, 2.42, -1.099, 2.75, -1.454, 2.72, -1.555, 2.096, -1.178, 2.073, -1.132, 2.42, -1.493, 2.439, -1.178, 2.073, -0.7717, 2.091, -0.6825, 2.485, -1.132, 2.42, -2.363, 1.859, -2.006, 1.797, -1.937, 2.139, -2.302, 2.197, -2.429, 1.508, -2.071, 1.426, -2.006, 1.797, -2.363, 1.859, -2.071, 1.426, -1.694, 1.33, -1.626, 1.74, -2.006, 1.797, -2.498, 1.106, -2.147, 0.9635, -2.071, 1.426, -2.429, 1.508, -2.551, 0.5914, -2.203, 0.4548, -2.147, 0.9635, -2.498, 1.106, -2.203, 0.4548, -1.904, 0.3237, -1.812, 0.8022, -2.147, 0.9635, -1.812, 0.8022, -1.391, 0.8712, -1.236, 1.345, -1.694, 1.33, -1.904, 0.3237, -1.564, 0.3827, -1.391, 0.8712, -1.812, 0.8022, -1.564, 0.3827, -1.143, 0.4446, -0.9226, 0.9179, -1.391, 0.8712, -0.8092, 1.703, -0.3924, 1.657, -0.3489, 2.071, -0.7717, 2.091, -0.7969, 1.325, -0.4005, 1.29, -0.3924, 1.657, -0.8092, 1.703, -0.4005, 1.29, -0.03085, 1.253, -0.01559, 1.594, -0.3924, 1.657, -0.9226, 0.9179, -0.4633, 0.9357, -0.4005, 1.29, -0.7969, 1.325, -1.143, 0.4446, -0.5408, 0.5689, -0.4633, 0.9357, -0.9226, 0.9179, -0.5408, 0.5689, -0.1309, 0.5742, -0.06566, 0.9197, -0.4633, 0.9357, -0.06566, 0.9197, 0.2797, 0.8903, 0.309, 1.225, -0.03085, 1.253, -0.1309, 0.5742, 0.23, 0.5374, 0.2797, 0.8903, -0.06566, 0.9197, 0.23, 0.5374, 0.5868, 0.5049, 0.6263, 0.8635, 0.2797, 0.8903, -2.604, 0.1974, -2.181, 0.03562, -2.203, 0.4548, -2.551, 0.5914, -2.583, -0.2, -2.17, -0.2147, -2.181, 0.03562, -2.604, 0.1974, -2.17, -0.2147, -1.953, -0.2213, -1.943, -0.01403, -2.181, 0.03562, -2.633, -0.5953, -2.198, -0.4647, -2.17, -0.2147, -2.583, -0.2, -2.613, -0.9937, -2.252, -0.8849, -2.198, -0.4647, -2.633, -0.5953, -2.252, -0.8849, -1.938, -0.7756, -1.955, -0.4309, -2.198, -0.4647, -1.955, -0.4309, -1.723, -0.4525, -1.747, -0.2265, -1.953, -0.2213, -1.938, -0.7756, -1.622, -0.8302, -1.723, -0.4525, -1.955, -0.4309, -1.622, -0.8302, -1.281, -0.854, -1.343, -0.5215, -1.723, -0.4525, -2.602, -1.514, -2.239, -1.398, -2.252, -0.8849, -2.613, -0.9937, -2.557, -1.922, -2.199, -1.857, -2.239, -1.398, -2.602, -1.514, -2.199, -1.857, -1.827, -1.764, -1.889, -1.257, -2.239, -1.398, -2.501, -2.277, -2.143, -2.222, -2.199, -1.857, -2.557, -1.922, -2.449, -2.634, -2.092, -2.582, -2.143, -2.222, -2.501, -2.277, -2.092, -2.582, -1.734, -2.534, -1.778, -2.17, -2.143, -2.222, -1.778, -2.17, -1.411, -2.135, -1.443, -1.766, -1.827, -1.764, -1.734, -2.534, -1.377, -2.495, -1.411, -2.135, -1.778, -2.17, -1.377, -2.495, -1.02, -2.464, -1.048, -2.105, -1.411, -2.135, -1.135, -1.328, -0.7461, -1.326, -0.7904, -0.9395, -1.281, -0.854, -1.077, -1.743, -0.7111, -1.712, -0.7461, -1.326, -1.135, -1.328, -0.7111, -1.712, -0.341, -1.692, -0.3572, -1.32, -0.7461, -1.326, -1.048, -2.105, -0.6867, -2.079, -0.7111, -1.712, -1.077, -1.743, -1.02, -2.464, -0.6636, -2.439, -0.6867, -2.079, -1.048, -2.105, -0.6636, -2.439, -0.3062, -2.418, -0.3237, -2.058, -0.6867, -2.079, -0.3237, -2.058, 0.03934, -2.044, 0.02724, -1.678, -0.341, -1.692, -0.3062, -2.418, 0.05125, -2.404, 0.03934, -2.044, -0.3237, -2.058, 0.05125, -2.404, 0.4089, -2.395, 0.4025, -2.035, 0.03934, -2.044, 0.519, 0.1497, 0.9165, 0.1297, 0.9503, 0.4944, 0.5868, 0.5049, 0.4714, -0.197, 0.8789, -0.2038, 0.9165, 0.1297, 0.519, 0.1497, 0.8789, -0.2038, 1.251, -0.2426, 1.258, 0.09966, 0.9165, 0.1297, 0.4674, -0.5453, 0.8873, -0.5347, 0.8789, -0.2038, 0.4714, -0.197, 0.4184, -0.9181, 0.8471, -0.8767, 0.8873, -0.5347, 0.4674, -0.5453, 0.8471, -0.8767, 1.228, -0.8295, 1.249, -0.536, 0.8873, -0.5347, 1.249, -0.536, 1.529, -0.5461, 1.543, -0.2687, 1.251, -0.2426, 1.228, -0.8295, 1.518, -0.8204, 1.529, -0.5461, 1.249, -0.536, 1.518, -0.8204, 1.804, -0.8479, 1.803, -0.5603, 1.529, -0.5461, 0.4042, -1.29, 0.8268, -1.228, 0.8471, -0.8767, 0.4184, -0.9181, 0.4007, -1.664, 0.7722, -1.649, 0.8268, -1.228, 0.4042, -1.29, 0.7722, -1.649, 1.139, -1.628, 1.175, -1.206, 0.8268, -1.228, 0.4025, -2.035, 0.7635, -2.033, 0.7722, -1.649, 0.4007, -1.664, 0.4089, -2.395, 0.7659, -2.391, 0.7635, -2.033, 0.4025, -2.035, 0.7659, -2.391, 1.124, -2.39, 1.123, -2.029, 0.7635, -2.033, 1.123, -2.029, 1.491, -2.013, 1.499, -1.587, 1.139, -1.628, 1.124, -2.39, 1.484, -2.39, 1.491, -2.013, 1.123, -2.029, 1.484, -2.39, 1.845, -2.403, 1.857, -2.042, 1.491, -2.013, 1.837, -1.222, 2.18, -1.258, 2.174, -0.9132, 1.804, -0.8479, 1.856, -1.642, 2.219, -1.675, 2.18, -1.258, 1.837, -1.222, 2.219, -1.675, 2.586, -1.7, 2.593, -1.333, 2.18, -1.258, 1.857, -2.042, 2.216, -2.057, 2.219, -1.675, 1.856, -1.642, 1.845, -2.403, 2.204, -2.416, 2.216, -2.057, 1.857, -2.042, 2.204, -2.416, 2.563, -2.428, 2.576, -2.068, 2.216, -2.057, 2.576, -2.068, 2.937, -2.083, 2.953, -1.722, 2.586, -1.7, 2.563, -2.428, 2.922, -2.443, 2.937, -2.083, 2.576, -2.068, 2.922, -2.443, 3.281, -2.458, 3.296, -2.099, 2.937, -2.083])
me_plane.materials.append(mat_material)
me_plane.use_remesh_preserve_volume = False
me_plane.use_remesh_preserve_attributes = False
me_plane.use_mirror_vertex_groups = False
me_plane.update()

# ---- objects
ob_blume_gruen2 = bpy.data.objects.new('blume_gruen2', None)
ob_blume_orange_002 = bpy.data.objects.new('Blume_Orange.002', None)
ob_blume_orange_001 = bpy.data.objects.new('Blume_Orange.001', None)
ob_blume_orange = bpy.data.objects.new('Blume_Orange', None)
ob_edelstahltopf = bpy.data.objects.new('edelstahltopf', None)
ob_tree3_009 = bpy.data.objects.new('Tree3.009', None)
ob_tree3_008 = bpy.data.objects.new('Tree3.008', None)
ob_tree3_007 = bpy.data.objects.new('Tree3.007', None)
ob_tree3_006 = bpy.data.objects.new('Tree3.006', None)
ob_tree3_005 = bpy.data.objects.new('Tree3.005', None)
ob_tree3_004 = bpy.data.objects.new('Tree3.004', None)
ob_tree3_003 = bpy.data.objects.new('Tree3.003', None)
ob_tree3_002 = bpy.data.objects.new('Tree3.002', None)
ob_tree3_001 = bpy.data.objects.new('Tree3.001', None)
ob_tree3 = bpy.data.objects.new('Tree3', None)
ob_plane_002 = bpy.data.objects.new('Plane.002', me_plane_002)
ob_pot = bpy.data.objects.new('Pot', None)
ob_plane_001 = bpy.data.objects.new('Plane.001', me_plane_001)
ob_plane = bpy.data.objects.new('Plane', me_plane)
ob_lamp = bpy.data.objects.new('Lamp', light_lamp)
ob_camera = bpy.data.objects.new('Camera', cam_camera)

# ---- transforms, parenting, visibility, modifiers, constraints
ob_blume_gruen2.location = (-8.967, -4.341, -0.005668)
ob_blume_gruen2.scale = (0.2548, 0.2548, 0.2548)
ob_blume_gruen2.empty_image_offset = (0.0, 0.0)
ob_blume_gruen2.show_instancer_for_render = False
ob_blume_gruen2.instance_type = 'COLLECTION'
ob_blume_gruen2.lineart.crease_threshold = 0.0
ob_blume_orange_002.location = (1.4, -9.727, 2.112)
ob_blume_orange_002.rotation_euler = (-0.002325, -0.6767, 0.2667)
ob_blume_orange_002.scale = (0.1708, 0.1708, 0.1708)
ob_blume_orange_002.empty_image_offset = (0.0, 0.0)
ob_blume_orange_002.show_instancer_for_render = False
ob_blume_orange_002.instance_type = 'COLLECTION'
ob_blume_orange_002.lineart.crease_threshold = 0.0
ob_blume_orange_001.location = (-2.703, 4.042, 3.387)
ob_blume_orange_001.rotation_euler = (-0.1353, -0.1161, 0.05706)
ob_blume_orange_001.scale = (0.1143, 0.1143, 0.1143)
ob_blume_orange_001.empty_image_offset = (0.0, 0.0)
ob_blume_orange_001.show_instancer_for_render = False
ob_blume_orange_001.instance_type = 'COLLECTION'
ob_blume_orange_001.lineart.crease_threshold = 0.0
ob_blume_orange.location = (-1.618, 4.183, 3.486)
ob_blume_orange.scale = (0.1684, 0.1684, 0.1684)
ob_blume_orange.empty_image_offset = (0.0, 0.0)
ob_blume_orange.show_instancer_for_render = False
ob_blume_orange.instance_type = 'COLLECTION'
ob_blume_orange.lineart.crease_threshold = 0.0
ob_edelstahltopf.location = (-13.77, -0.6472, -0.229)
ob_edelstahltopf.scale = (0.4301, 0.4301, 0.4301)
ob_edelstahltopf.empty_image_offset = (0.0, 0.0)
ob_edelstahltopf.show_instancer_for_render = False
ob_edelstahltopf.instance_type = 'COLLECTION'
ob_edelstahltopf.lineart.crease_threshold = 0.0
ob_tree3_009.location = (-9.541, 8.139, 0.7754)
ob_tree3_009.empty_image_offset = (0.0, 0.0)
ob_tree3_009.show_instancer_for_render = False
ob_tree3_009.instance_type = 'COLLECTION'
ob_tree3_009.lineart.crease_threshold = 0.0
ob_tree3_008.location = (7.336, -8.15, 4.031)
ob_tree3_008.empty_image_offset = (0.0, 0.0)
ob_tree3_008.show_instancer_for_render = False
ob_tree3_008.instance_type = 'COLLECTION'
ob_tree3_008.lineart.crease_threshold = 0.0
ob_tree3_007.location = (2.706, -8.445, 3.019)
ob_tree3_007.empty_image_offset = (0.0, 0.0)
ob_tree3_007.show_instancer_for_render = False
ob_tree3_007.instance_type = 'COLLECTION'
ob_tree3_007.lineart.crease_threshold = 0.0
ob_tree3_006.location = (11.33, -4.994, 2.106)
ob_tree3_006.empty_image_offset = (0.0, 0.0)
ob_tree3_006.show_instancer_for_render = False
ob_tree3_006.instance_type = 'COLLECTION'
ob_tree3_006.lineart.crease_threshold = 0.0
ob_tree3_005.location = (6.0, -3.974, 0.2803)
ob_tree3_005.empty_image_offset = (0.0, 0.0)
ob_tree3_005.show_instancer_for_render = False
ob_tree3_005.instance_type = 'COLLECTION'
ob_tree3_005.lineart.crease_threshold = 0.0
ob_tree3_004.location = (1.726, 7.79, 1.758)
ob_tree3_004.empty_image_offset = (0.0, 0.0)
ob_tree3_004.show_instancer_for_render = False
ob_tree3_004.instance_type = 'COLLECTION'
ob_tree3_004.lineart.crease_threshold = 0.0
ob_tree3_003.location = (10.27, 6.065, 0.2336)
ob_tree3_003.empty_image_offset = (0.0, 0.0)
ob_tree3_003.show_instancer_for_render = False
ob_tree3_003.instance_type = 'COLLECTION'
ob_tree3_003.lineart.crease_threshold = 0.0
ob_tree3_002.location = (9.843, -0.0921, 0.7686)
ob_tree3_002.empty_image_offset = (0.0, 0.0)
ob_tree3_002.show_instancer_for_render = False
ob_tree3_002.instance_type = 'COLLECTION'
ob_tree3_002.lineart.crease_threshold = 0.0
ob_tree3_001.location = (5.946, 3.077, 1.114)
ob_tree3_001.empty_image_offset = (0.0, 0.0)
ob_tree3_001.show_instancer_for_render = False
ob_tree3_001.instance_type = 'COLLECTION'
ob_tree3_001.lineart.crease_threshold = 0.0
ob_tree3.location = (7.848, 1.558, 0.5115)
ob_tree3.empty_image_offset = (0.0, 0.0)
ob_tree3.show_instancer_for_render = False
ob_tree3.instance_type = 'COLLECTION'
ob_tree3.lineart.crease_threshold = 0.0
ob_plane_002.location = (31.87, 0.194, 27.97)
ob_plane_002.rotation_euler = (-0.3852, 0.9559, -0.2182)
ob_plane_002.scale = (4.508, 4.508, 4.508)
ob_plane_002.lineart.crease_threshold = 0.0
ob_pot.location = (-6.271, 0.9349, -0.07037)
ob_pot.scale = (0.2208, 0.2208, 0.2208)
ob_pot.empty_image_offset = (0.0, 0.0)
ob_pot.show_instancer_for_render = False
ob_pot.instance_type = 'COLLECTION'
ob_pot.lineart.crease_threshold = 0.0
ob_plane_001.location = (0.02838, 0.05379, -0.02921)
ob_plane_001.scale = (16.45, 16.45, 16.45)
ob_plane_001.lineart.crease_threshold = 0.0
ob_plane.location = (-0.1199, 0.1181, 0.1078)
ob_plane.scale = (16.45, 16.45, 16.45)
ob_plane.lineart.crease_threshold = 0.0
ob_lamp.location = (4.076, 1.005, 5.904)
ob_lamp.rotation_euler = (0.6503, 0.05522, 1.866)
ob_lamp.lock_rotations_4d = False
ob_lamp.empty_display_type = 'ARROWS'
ob_lamp.color = (0.0, 0.0, 0.0, 0.0)
ob_lamp.lineart.crease_threshold = 0.0
ob_camera.location = (4.057, -6.703, 7.208)
ob_camera.rotation_euler = (1.054, -0.06194, 1.357)
ob_camera.lock_rotations_4d = False
ob_camera.empty_display_type = 'ARROWS'
ob_camera.color = (0.0, 0.0, 0.0, 0.0)
ob_camera.display_type = 'WIRE'
ob_camera.lineart.crease_threshold = 0.0
ob_blume_gruen2.instance_collection = col_blume_gruen2
ob_blume_orange_002.instance_collection = col_blume_orange
ob_blume_orange_001.instance_collection = col_blume_orange
ob_blume_orange.instance_collection = col_blume_orange
ob_edelstahltopf.instance_collection = col_edelstahltopf
ob_tree3_009.instance_collection = col_tree3
ob_tree3_008.instance_collection = col_tree3
ob_tree3_007.instance_collection = col_tree3
ob_tree3_006.instance_collection = col_tree3
ob_tree3_005.instance_collection = col_tree3
ob_tree3_004.instance_collection = col_tree3
ob_tree3_003.instance_collection = col_tree3
ob_tree3_002.instance_collection = col_tree3
ob_tree3_001.instance_collection = col_tree3
ob_tree3.instance_collection = col_tree3

# ---- collection membership
col_collection_1.objects.link(ob_blume_gruen2)
col_collection_1.objects.link(ob_blume_orange_002)
col_collection_1.objects.link(ob_blume_orange_001)
col_collection_1.objects.link(ob_blume_orange)
col_collection_1.objects.link(ob_edelstahltopf)
col_collection_1.objects.link(ob_tree3_009)
col_collection_1.objects.link(ob_tree3_008)
col_collection_1.objects.link(ob_tree3_007)
col_collection_1.objects.link(ob_tree3_006)
col_collection_1.objects.link(ob_tree3_005)
col_collection_1.objects.link(ob_tree3_004)
col_collection_1.objects.link(ob_tree3_003)
col_collection_1.objects.link(ob_tree3_002)
col_collection_1.objects.link(ob_tree3_001)
col_collection_1.objects.link(ob_tree3)
col_collection_1.objects.link(ob_plane_002)
col_collection_1.objects.link(ob_pot)
col_collection_1.objects.link(ob_plane_001)
col_collection_1.objects.link(ob_plane)
col_collection_1.objects.link(ob_lamp)
col_collection_1.objects.link(ob_camera)

# ---- scene / render settings (as saved in the file)
scene.camera = ob_camera
scene.frame_start = 0; scene.frame_end = 180; scene.frame_set(21)
scene.render.engine = 'CYCLES'
scene.render.dither_intensity = 0.0
scene.cycles.use_denoising = False
scene.cycles.samples = 10
scene.cycles.sampling_pattern = 'TABULATED_SOBOL'
scene.cycles.light_sampling_threshold = 0.0
scene.cycles.use_adaptive_sampling = False
scene.cycles.use_light_tree = False
scene.cycles.blur_glossy = 0.0
scene.cycles.pixel_filter_type = 'GAUSSIAN'
scene.cycles.sample_clamp_indirect = 0.0
scene.view_settings.view_transform = 'Standard'
bpy.context.view_layer.update()
